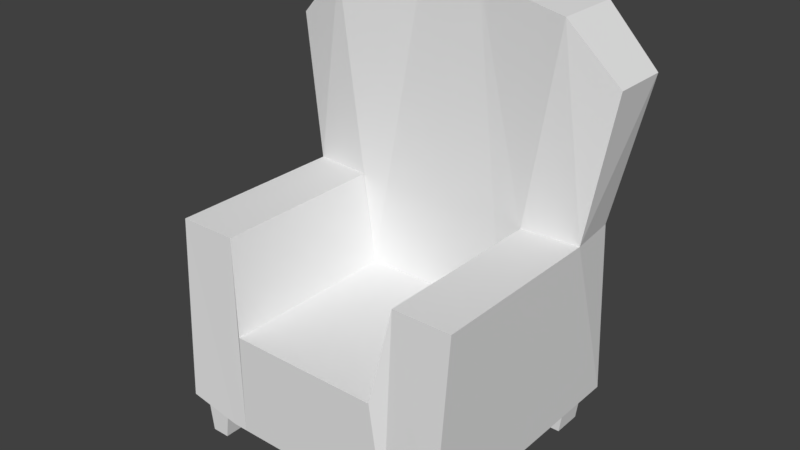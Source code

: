 # Source: armchair.blend  (saved by Blender 2.79.0; exported with 4.5.12 LTS)
import bpy
from mathutils import Matrix  # noqa: F401  (used for matrix-valued properties, if any)

bpy.ops.wm.read_factory_settings(use_empty=True)
scene = bpy.context.scene
scene.name = 'Scene'

# ---- collections
col_collection_1 = bpy.data.collections.new('Collection 1'); scene.collection.children.link(col_collection_1)

# ---- world
world_world = bpy.data.worlds.new('World'); scene.world = world_world
world_world.color = (0.05088, 0.05088, 0.05088)
world_world.use_sun_shadow = False
world_world.sun_shadow_jitter_overblur = 0.0
world_world.cycles.sampling_method = 'MANUAL'

# ---- meshes
me_cube_001 = bpy.data.meshes.new('Cube.001')
me_cube_001.from_pydata([(0.4827, -0.4219, 0.1293), (0.4985, -0.3834, 0.7359), (-0.4827, -0.4219, 0.1293), (-0.4985, -0.3834, 0.7359), (0.4827, 0.4316, 0.1293), (0.4813, 0.3858, 0.7359), (-0.4827, 0.4316, 0.1293), (-0.4765, 0.3858, 0.7359), (-0.4985, 0.2145, 0.7359), (0.4985, 0.2145, 0.7359), (-0.4827, 0.00482, 0.1293), (0.4827, 0.00482, 0.1293), (0.5745, 0.4292, 1.214), (-0.5745, 0.4292, 1.214), (-0.5745, 0.2362, 1.214), (0.5745, 0.2362, 1.214), (-0.3028, 0.2, 0.7359), (-0.3028, 0.4316, 0.7359), (-0.4024, 0.4316, 1.388), (-0.3028, 0.4316, 0.09793), (-0.3028, -0.4219, 0.09793), (-0.3028, 0.00482, 0.09793), (-0.4024, 0.2073, 1.388), (-0.3028, -0.3834, 0.7359), (0.3057, 0.4316, 0.7359), (0.3057, -0.3834, 0.7359), (0.3057, 0.2, 0.7359), (0.4052, 0.4316, 1.388), (0.3057, 0.4316, 0.09793), (0.3057, -0.4219, 0.09793), (0.4052, 0.2073, 1.388), (0.3057, 0.00482, 0.09793), (0.255, 0.1904, 0.4359), (-0.2521, 0.1904, 0.4359), (0.255, 0.4316, 0.09793), (-0.2521, 0.4316, 0.09793), (0.255, 0.00482, 0.09793), (-0.2521, 0.00482, 0.09793), (0.1028, 0.2381, 1.436), (-0.1, 0.2381, 1.436), (0.255, -0.4219, 0.4359), (-0.2521, -0.4219, 0.4359), (-0.1909, 0.4557, 0.8379), (0.1937, 0.4557, 0.8379), (-0.1, 0.4079, 1.436), (0.1028, 0.4079, 1.436), (-0.2521, -0.4219, 0.09793), (0.255, -0.4219, 0.09793), (-0.4296, -0.4014, 0.004174), (-0.45, -0.4014, 0.1548), (-0.4296, -0.3014, 0.004174), (-0.45, -0.3014, 0.1548), (-0.3704, -0.4014, 0.004174), (-0.35, -0.4014, 0.1548), (-0.3704, -0.3014, 0.004174), (-0.35, -0.3014, 0.1548), (0.3704, -0.4014, 0.004174), (0.35, -0.4014, 0.1548), (0.3704, -0.3014, 0.004174), (0.35, -0.3014, 0.1548), (0.4296, -0.4014, 0.004174), (0.45, -0.4014, 0.1548), (0.4296, -0.3014, 0.004174), (0.45, -0.3014, 0.1548), (-0.4296, 0.2986, 0.004174), (-0.45, 0.2986, 0.1548), (-0.4296, 0.3986, 0.004174), (-0.45, 0.3986, 0.1548), (-0.3704, 0.2986, 0.004174), (-0.35, 0.2986, 0.1548), (-0.3704, 0.3986, 0.004174), (-0.35, 0.3986, 0.1548), (0.3704, 0.2986, 0.004174), (0.35, 0.2986, 0.1548), (0.3704, 0.3986, 0.004174), (0.35, 0.3986, 0.1548), (0.4296, 0.2986, 0.004174), (0.45, 0.2986, 0.1548), (0.4296, 0.3986, 0.004174), (0.45, 0.3986, 0.1548)], [], [(0, 1, 25, 29), (2, 3, 8, 10), (6, 7, 17, 19), (4, 5, 9, 11), (2, 10, 21, 20), (7, 8, 14, 13), (13, 14, 22, 18), (11, 9, 1, 0), (11, 31, 28, 4), (10, 8, 7, 6), (9, 26, 25, 1), (5, 24, 27, 12), (8, 16, 22, 14), (9, 5, 12, 15), (27, 24, 43, 45), (19, 21, 10, 6), (38, 32, 26, 30), (34, 43, 24, 28), (45, 38, 30, 27), (23, 16, 8, 3), (20, 23, 3, 2), (47, 36, 31, 29), (18, 17, 7, 13), (35, 37, 21, 19), (30, 26, 9, 15), (29, 31, 11, 0), (41, 33, 16, 23), (46, 41, 23, 20), (28, 24, 5, 4), (44, 42, 17, 18), (27, 30, 15, 12), (45, 43, 42, 44), (29, 25, 40, 47), (47, 40, 41, 46), (25, 26, 32, 40), (40, 32, 33, 41), (28, 31, 36, 34), (34, 36, 37, 35), (20, 21, 37, 46), (46, 37, 36, 47), (18, 22, 39, 44), (44, 39, 38, 45), (19, 17, 42, 35), (35, 42, 43, 34), (22, 16, 33, 39), (39, 33, 32, 38), (48, 49, 51, 50), (50, 51, 55, 54), (54, 55, 53, 52), (52, 53, 49, 48), (50, 54, 52, 48), (55, 51, 49, 53), (56, 57, 59, 58), (58, 59, 63, 62), (62, 63, 61, 60), (60, 61, 57, 56), (58, 62, 60, 56), (63, 59, 57, 61), (64, 65, 67, 66), (66, 67, 71, 70), (70, 71, 69, 68), (68, 69, 65, 64), (66, 70, 68, 64), (71, 67, 65, 69), (72, 73, 75, 74), (74, 75, 79, 78), (78, 79, 77, 76), (76, 77, 73, 72), (74, 78, 76, 72), (79, 75, 73, 77)])
me_cube_001.use_remesh_preserve_volume = False
me_cube_001.use_remesh_preserve_attributes = False
me_cube_001.use_mirror_vertex_groups = False
me_cube_001.update()

# ---- objects
ob_chair = bpy.data.objects.new('Chair', me_cube_001)

# ---- transforms, parenting, visibility, modifiers, constraints
ob_chair.location = (0.0, 0.0, 0.0)
ob_chair.lineart.crease_threshold = 0.0

# ---- collection membership
col_collection_1.objects.link(ob_chair)

# ---- scene / render settings (as saved in the file)
scene.frame_start = 1; scene.frame_end = 250; scene.frame_set(1)
scene.render.engine = 'BLENDER_EEVEE_NEXT'
scene.render.resolution_percentage = 50
scene.render.dither_intensity = 0.0
scene.cycles.use_denoising = False
scene.cycles.samples = 128
scene.cycles.sampling_pattern = 'TABULATED_SOBOL'
scene.cycles.use_adaptive_sampling = False
scene.cycles.use_light_tree = False
scene.cycles.blur_glossy = 0.0
scene.cycles.sample_clamp_indirect = 0.0
scene.view_settings.view_transform = 'Standard'
bpy.context.view_layer.update()

# ---- added for rendering (the .blend has no active camera and no usable light): camera, sun
cam_auto = bpy.data.cameras.new('AutoCamera')
cam_auto.lens = 50.0
cam_auto.sensor_width = 36.0
cam_auto.clip_end = 1000.0
ob_auto_camera = bpy.data.objects.new('AutoCamera', cam_auto)
scene.collection.objects.link(ob_auto_camera)
ob_auto_camera.location = (1.88265, -2.2423, 2.22616)
ob_auto_camera.rotation_euler = (1.09748, -7.21219e-08, 0.694738)
scene.camera = ob_auto_camera
light_auto_sun = bpy.data.lights.new('AutoSun', 'SUN')
light_auto_sun.energy = 3.0
light_auto_sun.angle = 0.0523599
ob_auto_sun = bpy.data.objects.new('AutoSun', light_auto_sun)
scene.collection.objects.link(ob_auto_sun)
ob_auto_sun.rotation_euler = (0.872665, 0.174533, 0.523599)
bpy.context.view_layer.update()
